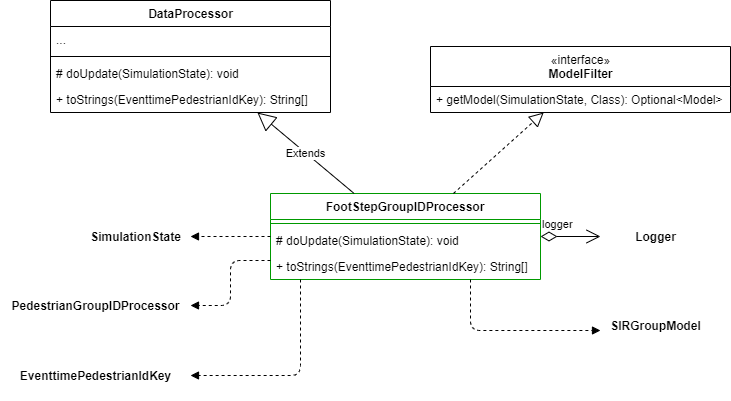

The diagram above was exported from draw.io. Its source (the exported page's mxGraphModel, read from the mxfile embedded in the PNG):
<mxGraphModel dx="1142" dy="565" grid="1" gridSize="10" guides="1" tooltips="1" connect="1" arrows="1" fold="1" page="1" pageScale="1" pageWidth="850" pageHeight="1100" math="0" shadow="0">
  <root>
    <mxCell id="0" />
    <mxCell id="1" parent="0" />
    <mxCell id="3" value="FootStepGroupIDProcessor" style="swimlane;fontStyle=1;align=center;verticalAlign=top;childLayout=stackLayout;horizontal=1;startSize=26;horizontalStack=0;resizeParent=1;resizeParentMax=0;resizeLast=0;collapsible=1;marginBottom=0;strokeColor=#009900;" parent="1" vertex="1">
      <mxGeometry x="320" y="453" width="270" height="86" as="geometry" />
    </mxCell>
    <mxCell id="5" value="" style="line;strokeWidth=1;fillColor=none;align=left;verticalAlign=middle;spacingTop=-1;spacingLeft=3;spacingRight=3;rotatable=0;labelPosition=right;points=[];portConstraint=eastwest;strokeColor=#009900;" parent="3" vertex="1">
      <mxGeometry y="26" width="270" height="8" as="geometry" />
    </mxCell>
    <mxCell id="6" value="# doUpdate(SimulationState): void" style="text;strokeColor=none;fillColor=none;align=left;verticalAlign=top;spacingLeft=4;spacingRight=4;overflow=hidden;rotatable=0;points=[[0,0.5],[1,0.5]];portConstraint=eastwest;" parent="3" vertex="1">
      <mxGeometry y="34" width="270" height="26" as="geometry" />
    </mxCell>
    <mxCell id="7" value="+ toStrings(EventtimePedestrianIdKey): String[]" style="text;strokeColor=none;fillColor=none;align=left;verticalAlign=top;spacingLeft=4;spacingRight=4;overflow=hidden;rotatable=0;points=[[0,0.5],[1,0.5]];portConstraint=eastwest;" parent="3" vertex="1">
      <mxGeometry y="60" width="270" height="26" as="geometry" />
    </mxCell>
    <mxCell id="9" value="«interface»&lt;br&gt;&lt;b&gt;ModelFilter&lt;/b&gt;" style="swimlane;fontStyle=0;childLayout=stackLayout;horizontal=1;startSize=40;fillColor=none;horizontalStack=0;resizeParent=1;resizeParentMax=0;resizeLast=0;collapsible=1;marginBottom=0;html=1;" parent="1" vertex="1">
      <mxGeometry x="480" y="306" width="300" height="66" as="geometry" />
    </mxCell>
    <mxCell id="10" value="+ getModel(SimulationState, Class): Optional&lt;Model&gt;" style="text;strokeColor=none;fillColor=none;align=left;verticalAlign=top;spacingLeft=4;spacingRight=4;overflow=hidden;rotatable=0;points=[[0,0.5],[1,0.5]];portConstraint=eastwest;" parent="9" vertex="1">
      <mxGeometry y="40" width="300" height="26" as="geometry" />
    </mxCell>
    <mxCell id="13" value="" style="endArrow=block;dashed=1;endFill=0;endSize=12;html=1;" parent="1" source="3" target="9" edge="1">
      <mxGeometry width="160" relative="1" as="geometry">
        <mxPoint x="360" y="370" as="sourcePoint" />
        <mxPoint x="520" y="370" as="targetPoint" />
      </mxGeometry>
    </mxCell>
    <mxCell id="14" value="DataProcessor" style="swimlane;fontStyle=1;align=center;verticalAlign=top;childLayout=stackLayout;horizontal=1;startSize=26;horizontalStack=0;resizeParent=1;resizeParentMax=0;resizeLast=0;collapsible=1;marginBottom=0;html=1;" parent="1" vertex="1">
      <mxGeometry x="100" y="260" width="280" height="112" as="geometry" />
    </mxCell>
    <mxCell id="15" value="..." style="text;strokeColor=none;fillColor=none;align=left;verticalAlign=top;spacingLeft=4;spacingRight=4;overflow=hidden;rotatable=0;points=[[0,0.5],[1,0.5]];portConstraint=eastwest;" parent="14" vertex="1">
      <mxGeometry y="26" width="280" height="26" as="geometry" />
    </mxCell>
    <mxCell id="16" value="" style="line;strokeWidth=1;fillColor=none;align=left;verticalAlign=middle;spacingTop=-1;spacingLeft=3;spacingRight=3;rotatable=0;labelPosition=right;points=[];portConstraint=eastwest;" parent="14" vertex="1">
      <mxGeometry y="52" width="280" height="8" as="geometry" />
    </mxCell>
    <mxCell id="17" value="# doUpdate(SimulationState): void" style="text;strokeColor=none;fillColor=none;align=left;verticalAlign=top;spacingLeft=4;spacingRight=4;overflow=hidden;rotatable=0;points=[[0,0.5],[1,0.5]];portConstraint=eastwest;" parent="14" vertex="1">
      <mxGeometry y="60" width="280" height="26" as="geometry" />
    </mxCell>
    <mxCell id="18" value="+ toStrings(EventtimePedestrianIdKey): String[]" style="text;strokeColor=none;fillColor=none;align=left;verticalAlign=top;spacingLeft=4;spacingRight=4;overflow=hidden;rotatable=0;points=[[0,0.5],[1,0.5]];portConstraint=eastwest;" parent="14" vertex="1">
      <mxGeometry y="86" width="280" height="26" as="geometry" />
    </mxCell>
    <mxCell id="19" value="Extends" style="endArrow=block;endSize=16;endFill=0;html=1;" parent="1" source="3" target="14" edge="1">
      <mxGeometry width="160" relative="1" as="geometry">
        <mxPoint x="260" y="350" as="sourcePoint" />
        <mxPoint x="420" y="350" as="targetPoint" />
      </mxGeometry>
    </mxCell>
    <mxCell id="20" value="&lt;b&gt;SimulationState&lt;/b&gt;" style="html=1;strokeColor=#FFFFFF;" parent="1" vertex="1">
      <mxGeometry x="130" y="471" width="110" height="50" as="geometry" />
    </mxCell>
    <mxCell id="21" value="" style="endArrow=block;endFill=1;html=1;edgeStyle=orthogonalEdgeStyle;align=left;verticalAlign=top;dashed=1;" parent="1" source="3" target="20" edge="1">
      <mxGeometry x="-1" relative="1" as="geometry">
        <mxPoint x="130" y="560" as="sourcePoint" />
        <mxPoint x="290" y="560" as="targetPoint" />
      </mxGeometry>
    </mxCell>
    <mxCell id="28" value="&lt;b&gt;PedestrianGroupIDProcessor&lt;/b&gt;" style="html=1;strokeColor=#FFFFFF;" parent="1" vertex="1">
      <mxGeometry x="50" y="540" width="190" height="50" as="geometry" />
    </mxCell>
    <mxCell id="29" value="" style="endArrow=block;endFill=1;html=1;edgeStyle=orthogonalEdgeStyle;align=left;verticalAlign=top;dashed=1;" parent="1" source="3" target="28" edge="1">
      <mxGeometry x="-1" relative="1" as="geometry">
        <mxPoint x="330" y="506.0000000000001" as="sourcePoint" />
        <mxPoint x="240" y="506.0000000000001" as="targetPoint" />
        <Array as="points">
          <mxPoint x="280" y="520" />
          <mxPoint x="280" y="565" />
        </Array>
      </mxGeometry>
    </mxCell>
    <mxCell id="30" value="&lt;b&gt;EventtimePedestrianIdKey&lt;/b&gt;" style="html=1;strokeColor=#FFFFFF;" parent="1" vertex="1">
      <mxGeometry x="50" y="610" width="190" height="50" as="geometry" />
    </mxCell>
    <mxCell id="32" value="" style="endArrow=block;endFill=1;html=1;edgeStyle=orthogonalEdgeStyle;align=left;verticalAlign=top;dashed=1;" parent="1" source="3" target="30" edge="1">
      <mxGeometry x="-1" relative="1" as="geometry">
        <mxPoint x="330" y="506.0000000000001" as="sourcePoint" />
        <mxPoint x="240" y="506.0000000000001" as="targetPoint" />
        <Array as="points">
          <mxPoint x="350" y="635" />
        </Array>
      </mxGeometry>
    </mxCell>
    <mxCell id="33" value="&lt;b&gt;Logger&lt;/b&gt;" style="html=1;strokeColor=#FFFFFF;" parent="1" vertex="1">
      <mxGeometry x="650" y="471" width="110" height="50" as="geometry" />
    </mxCell>
    <mxCell id="37" value="&lt;b&gt;SIRGroupModel&lt;/b&gt;" style="html=1;strokeColor=#FFFFFF;" parent="1" vertex="1">
      <mxGeometry x="650" y="560" width="110" height="50" as="geometry" />
    </mxCell>
    <mxCell id="38" value="" style="endArrow=block;endFill=1;html=1;edgeStyle=orthogonalEdgeStyle;align=left;verticalAlign=top;dashed=1;" parent="1" source="3" target="37" edge="1">
      <mxGeometry x="-1" relative="1" as="geometry">
        <mxPoint x="500" y="614.5800000000002" as="sourcePoint" />
        <mxPoint x="410" y="614.5800000000002" as="targetPoint" />
        <Array as="points">
          <mxPoint x="520" y="590" />
        </Array>
      </mxGeometry>
    </mxCell>
    <mxCell id="39" value="logger" style="endArrow=open;html=1;endSize=12;startArrow=diamondThin;startSize=14;startFill=0;edgeStyle=orthogonalEdgeStyle;align=left;verticalAlign=bottom;" parent="1" source="3" target="33" edge="1">
      <mxGeometry x="-1" y="3" relative="1" as="geometry">
        <mxPoint x="600" y="495.76" as="sourcePoint" />
        <mxPoint x="760" y="495.76" as="targetPoint" />
      </mxGeometry>
    </mxCell>
  </root>
</mxGraphModel>